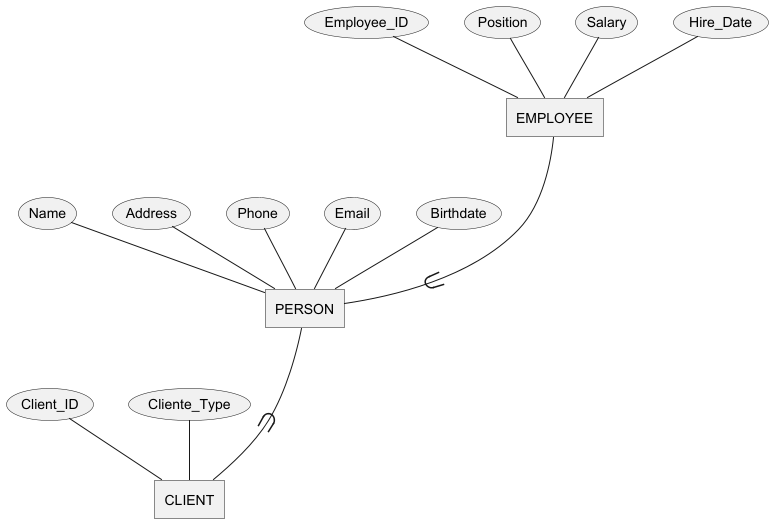

The diagram above was rendered by PlantUML. Its source (embedded in the PNG):
@startchen

entity CLIENT {
    Client_ID
    Cliente_Type
}

entity PERSON {
    Name
    Address
    Phone
    Email
    Birthdate
}

entity EMPLOYEE {
    Employee_ID
    Position
    Salary
    Hire_Date
}

PERSON -<- CLIENT
EMPLOYEE ->- PERSON

@endchen